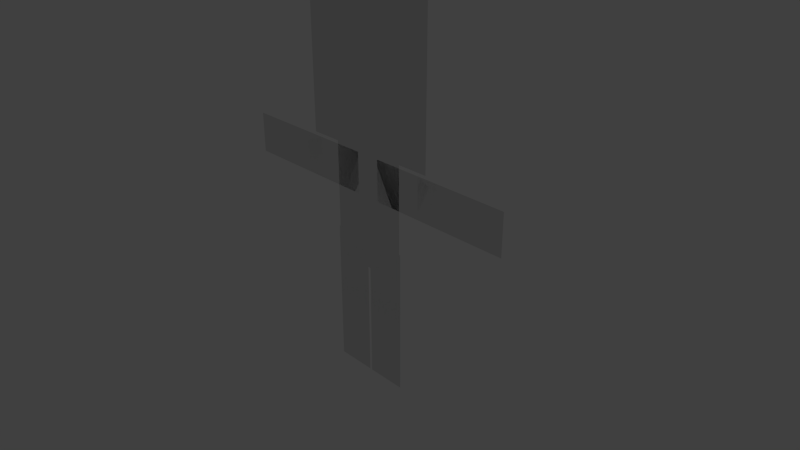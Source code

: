 # Source: boxChan.blend  (saved by Blender 2.70.0; exported with 4.5.12 LTS)
import bpy
from mathutils import Matrix  # noqa: F401  (used for matrix-valued properties, if any)

bpy.ops.wm.read_factory_settings(use_empty=True)
scene = bpy.context.scene
scene.name = 'Scene'

# ---- collections
col_collection_1 = bpy.data.collections.new('Collection 1'); scene.collection.children.link(col_collection_1)

# ---- world
world_world = bpy.data.worlds.new('World'); scene.world = world_world
world_world.color = (0.05088, 0.05088, 0.05088)
world_world.use_sun_shadow = False
world_world.sun_shadow_jitter_overblur = 0.0
world_world.cycles.sampling_method = 'MANUAL'
world_world.cycles.sample_map_resolution = 256

# ---- cameras
cam_camera = bpy.data.cameras.new('Camera')
cam_camera.clip_end = 100.0
cam_camera.lens = 35.0
cam_camera.sensor_width = 32.0
cam_camera.sensor_height = 18.0
cam_camera.ortho_scale = 7.314
cam_camera.dof.focus_distance = 0.0
cam_camera.dof.aperture_fstop = 128.0

# ---- lights
light_lamp = bpy.data.lights.new('Lamp', 'POINT')
light_lamp.transmission_factor = 0.0
light_lamp.cutoff_distance = 30.0
light_lamp.energy = 100.0
light_lamp.shadow_buffer_clip_start = 1.001
light_lamp.shadow_soft_size = 0.1
light_lamp.shadow_maximum_resolution = 0.006
light_lamp.use_absolute_resolution = True
light_lamp.cycles.use_multiple_importance_sampling = False

# ---- meshes
me_plane = bpy.data.meshes.new('Plane')
me_plane.from_pydata([(-1.175, 0.795, -1.192e-06), (-1.175, 1.355, -1.431e-06), (-0.175, 0.795, -5.96e-08), (-0.175, 1.355, -2.98e-07), (-2.175, 0.795, -1.013e-06), (-2.175, 1.355, -1.311e-06), (-0.875, 0.795, 1.192e-07), (-0.875, 1.355, -2.384e-07), (-1.0, 1.4, -1.55e-06), (1.0, 1.4, -1.55e-06), (-1.0, 3.4, -1.55e-06), (1.0, 3.4, -1.55e-06), (-0.56, -0.2, -5.364e-07), (0.56, -0.2, -5.364e-07), (-0.56, 1.4, -2.384e-07), (0.56, 1.4, -2.384e-07), (-0.58, -0.8, -1.192e-07), (-0.02, -0.8, -1.192e-07), (-0.58, 0.2, 4.768e-07), (-0.02, 0.2, 4.768e-07), (-0.58, -1.8, 4.768e-07), (-0.02, -1.8, 4.768e-07), (-0.58, -0.5, 9.537e-07), (-0.02, -0.5, 9.537e-07), (0.02, -0.8, -1.192e-07), (0.58, -0.8, -1.192e-07), (0.02, 0.2, 4.768e-07), (0.58, 0.2, 4.768e-07), (0.02, -1.8, 4.768e-07), (0.58, -1.8, 4.768e-07), (0.02, -0.5, 9.537e-07), (0.58, -0.5, 9.537e-07), (1.175, 0.795, -1.192e-06), (1.175, 1.355, -1.431e-06), (0.175, 0.795, -5.96e-08), (0.175, 1.355, -2.98e-07), (2.175, 0.795, -1.013e-06), (2.175, 1.355, -1.311e-06), (0.875, 0.795, 1.192e-07), (0.875, 1.355, -2.384e-07)], [], [(0, 2, 3, 1), (4, 6, 7, 5), (8, 9, 11, 10), (12, 13, 15, 14), (16, 17, 19, 18), (20, 21, 23, 22), (24, 25, 27, 26), (28, 29, 31, 30), (32, 33, 35, 34), (36, 37, 39, 38)])
me_plane.use_remesh_preserve_volume = False
me_plane.use_remesh_preserve_attributes = False
me_plane.use_mirror_vertex_groups = False
me_plane.update()
arm_armature = bpy.data.armatures.new('Armature')  # bones are not reproduced

# ---- objects
ob_armature = bpy.data.objects.new('Armature', arm_armature)
ob_plane = bpy.data.objects.new('Plane', me_plane)
ob_lamp = bpy.data.objects.new('Lamp', light_lamp)
ob_camera = bpy.data.objects.new('Camera', cam_camera)

# ---- transforms, parenting, visibility, modifiers, constraints
ob_armature.location = (0.0, 0.0, 0.0)
ob_armature.lineart.crease_threshold = 0.0
ob_plane.parent = ob_armature
ob_plane.location = (0.0, 0.0, 0.0)
ob_plane.rotation_euler = (1.571, 2.22e-16, 2.22e-16)
ob_plane.lineart.crease_threshold = 0.0
_vg = ob_plane.vertex_groups.new(name='Bone')
for _i, _w in zip([19, 26], [0.96, 0.96]): _vg.add([_i], _w, 'REPLACE')
_vg = ob_plane.vertex_groups.new(name='Bone.001')
for _i, _w in zip([0, 1, 2, 3, 4, 5, 6, 7, 8, 9, 12, 13, 14, 15, 18, 19, 26, 27, 32, 33, 34, 35, 36, 37, 38, 39], [0.0, 0.0, 0.0, 0.0, 0.0, 0.0, 0.0, 0.0, 0.0, 0.0, 1.0, 1.0, 1.0, 1.0, 0.0, 0.0, 0.0, 0.0, 0.0, 0.0, 0.0, 0.0, 0.0, 0.0, 0.0, 0.0]): _vg.add([_i], _w, 'REPLACE')
_vg = ob_plane.vertex_groups.new(name='Bone.002')
for _i, _w in zip([0, 1, 2, 3, 4, 5, 6, 7, 8, 9, 10, 11, 12, 13, 14, 15, 16, 17, 18, 19, 20, 21, 22, 23, 24, 25, 26, 27, 28, 29, 30, 31, 32, 33, 34, 35, 36, 37, 38, 39], [0.0, 0.0, 0.01386, 0.0, 0.0, 0.0, 0.0, 0.0, 0.0, 0.0, 0.0, 0.0, 0.0, 0.0, 0.0, 0.0, 0.0, 0.0, 0.0, 0.0, 0.0, 0.0, 0.0, 0.0, 0.0, 0.0, 0.0, 0.0, 0.0, 0.0, 0.0, 0.0, 1.0, 0.9971, 1.0, 1.0, 0.0, 0.0, 0.0, 0.0]): _vg.add([_i], _w, 'REPLACE')
_vg = ob_plane.vertex_groups.new(name='Bone.004')
for _i, _w in zip([33, 36, 37, 38, 39], [0.08559, 1.0, 1.0, 0.977, 1.0]): _vg.add([_i], _w, 'REPLACE')
_vg = ob_plane.vertex_groups.new(name='Bone.003')
for _i, _w in zip([0, 1, 2, 3, 4, 5, 6, 7, 8, 9, 12, 13, 14, 15, 16, 17, 18, 19, 20, 21, 22, 23, 24, 25, 26, 27, 28, 29, 30, 31, 32, 33, 34, 35, 36, 38, 39], [1.0, 1.0, 0.9981, 1.0, 0.0, 0.0, 0.0, 0.0, 0.0, 0.0, 0.0, 0.0, 0.0, 0.0, 0.0, 0.0, 0.0, 0.0, 0.0, 0.0, 0.0, 0.0, 0.0, 0.0, 0.0, 0.0, 0.0, 0.0, 0.0, 0.0, 0.0, 0.0, 0.0, 0.0, 0.0, 0.0, 0.0]): _vg.add([_i], _w, 'REPLACE')
_vg = ob_plane.vertex_groups.new(name='Bone.005')
for _i, _w in zip([1, 4, 5, 6, 7], [0.08559, 1.0, 1.0, 0.9911, 0.9963]): _vg.add([_i], _w, 'REPLACE')
_vg = ob_plane.vertex_groups.new(name='Bone.010')
for _i, _w in zip([0, 1, 2, 3, 4, 5, 6, 7, 8, 9, 10, 11, 14, 15, 32, 33, 34, 35, 36, 37, 38, 39], [0.0, 0.0, 0.0, 0.0, 0.0, 0.0, 0.0, 0.0, 0.9976, 1.0, 1.0, 1.0, 0.0, 0.0, 0.0, 0.0, 0.0, 0.0, 0.0, 0.0, 0.0, 0.0]): _vg.add([_i], _w, 'REPLACE')
_vg = ob_plane.vertex_groups.new(name='Bone.006')
for _i, _w in zip([2, 3, 9, 12, 13, 14, 16, 17, 18, 19, 20, 21, 22, 23, 24, 25, 26, 27, 28, 29, 30, 31, 32, 33, 34, 35, 36, 38], [0.0, 0.0, 0.0, 0.0, 0.0, 0.0, 0.0, 0.0, 0.0, 0.0, 0.0, 0.0, 0.0, 0.0, 1.0, 1.0, 1.0, 0.9763, 0.0, 0.0, 0.0, 0.0, 0.0, 0.0, 0.0, 0.0, 0.0, 0.0]): _vg.add([_i], _w, 'REPLACE')
_vg = ob_plane.vertex_groups.new(name='Bone.008')
for _i, _w in zip([12, 13, 16, 17, 20, 21, 22, 23, 24, 25, 28, 29, 30, 31], [0.0, 0.0, 0.0, 0.0, 0.0, 0.0, 0.0, 0.0, 0.0, 0.0, 0.9999, 1.0, 1.0, 1.0]): _vg.add([_i], _w, 'REPLACE')
_vg = ob_plane.vertex_groups.new(name='Bone.007')
for _i, _w in zip([16, 17, 18, 19, 26], [1.0, 1.0, 1.0, 1.0, 0.006233]): _vg.add([_i], _w, 'REPLACE')
_vg = ob_plane.vertex_groups.new(name='Bone.009')
for _i, _w in zip([16, 17, 20, 21, 22, 23, 24, 25, 28, 29, 30, 31], [0.0, 0.0, 1.0, 1.0, 0.9997, 1.0, 0.0, 0.0, 0.0, 0.0, 0.0, 0.0]): _vg.add([_i], _w, 'REPLACE')
_m = ob_plane.modifiers.new('Armature', 'ARMATURE')
_m.object = ob_armature
ob_lamp.location = (4.076, 1.005, 5.904)
ob_lamp.rotation_euler = (0.6503, 0.05522, 1.866)
ob_lamp.lock_rotations_4d = False
ob_lamp.empty_display_type = 'ARROWS'
ob_lamp.color = (0.0, 0.0, 0.0, 0.0)
ob_lamp.lineart.crease_threshold = 0.0
ob_camera.location = (7.481, -6.508, 5.344)
ob_camera.rotation_euler = (1.109, 0.0, 0.8149)
ob_camera.lock_rotations_4d = False
ob_camera.empty_display_type = 'ARROWS'
ob_camera.color = (0.0, 0.0, 0.0, 0.0)
ob_camera.display_type = 'WIRE'
ob_camera.lineart.crease_threshold = 0.0

# ---- collection membership
col_collection_1.objects.link(ob_armature)
col_collection_1.objects.link(ob_plane)
col_collection_1.objects.link(ob_lamp)
col_collection_1.objects.link(ob_camera)

# ---- scene / render settings (as saved in the file)
scene.camera = ob_camera
scene.frame_start = 1; scene.frame_end = 20; scene.frame_set(0)
scene.render.engine = 'BLENDER_EEVEE_NEXT'
scene.render.resolution_percentage = 50
scene.render.dither_intensity = 0.0
scene.cycles.use_denoising = False
scene.cycles.samples = 10
scene.cycles.sampling_pattern = 'TABULATED_SOBOL'
scene.cycles.light_sampling_threshold = 0.0
scene.cycles.use_adaptive_sampling = False
scene.cycles.use_light_tree = False
scene.cycles.blur_glossy = 0.0
scene.cycles.volume_bounces = 1
scene.cycles.pixel_filter_type = 'GAUSSIAN'
scene.cycles.sample_clamp_indirect = 0.0
scene.view_settings.view_transform = 'Standard'
bpy.context.view_layer.update()
